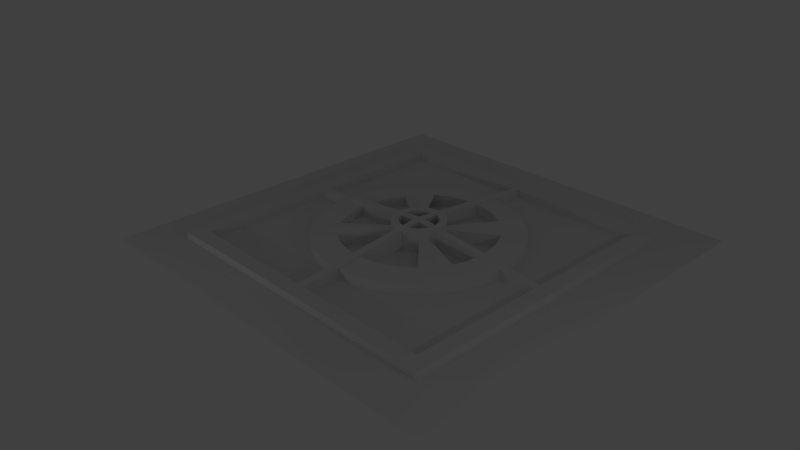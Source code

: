 # Source: ruina_circulo.blend  (saved by Blender 2.76.0; exported with 4.5.12 LTS)
import bpy
from mathutils import Matrix  # noqa: F401  (used for matrix-valued properties, if any)

bpy.ops.wm.read_factory_settings(use_empty=True)
scene = bpy.context.scene
scene.name = 'Scene'

# ---- collections
col_collection_1 = bpy.data.collections.new('Collection 1'); scene.collection.children.link(col_collection_1)

# ---- world
world_world = bpy.data.worlds.new('World'); scene.world = world_world
world_world.color = (0.05088, 0.05088, 0.05088)
world_world.use_sun_shadow = False
world_world.sun_shadow_jitter_overblur = 0.0
world_world.cycles.sampling_method = 'MANUAL'
world_world.cycles.sample_map_resolution = 256

# ---- cameras
cam_camera = bpy.data.cameras.new('Camera')
cam_camera.clip_end = 100.0
cam_camera.lens = 35.0
cam_camera.sensor_width = 32.0
cam_camera.sensor_height = 18.0
cam_camera.ortho_scale = 7.314
cam_camera.dof.focus_distance = 0.0
cam_camera.dof.aperture_fstop = 128.0

# ---- lights
light_lamp_001 = bpy.data.lights.new('Lamp.001', 'POINT')
light_lamp_001.transmission_factor = 0.0
light_lamp_001.cutoff_distance = 30.0
light_lamp_001.energy = 100.0
light_lamp_001.shadow_buffer_clip_start = 1.001
light_lamp_001.shadow_soft_size = 0.1
light_lamp_001.shadow_maximum_resolution = 0.006
light_lamp_001.use_absolute_resolution = True
light_lamp_001.cycles.use_multiple_importance_sampling = False
light_lamp = bpy.data.lights.new('Lamp', 'POINT')
light_lamp.transmission_factor = 0.0
light_lamp.cutoff_distance = 30.0
light_lamp.energy = 100.0
light_lamp.shadow_buffer_clip_start = 1.001
light_lamp.shadow_soft_size = 0.1
light_lamp.shadow_maximum_resolution = 0.006
light_lamp.use_absolute_resolution = True
light_lamp.cycles.use_multiple_importance_sampling = False

# ---- meshes
me_circle = bpy.data.meshes.new('Circle')
me_circle.from_pydata([(0.0, 1.0, 0.0), (-0.1951, 0.9808, 0.0), (-0.3827, 0.9239, 0.0), (-0.5556, 0.8315, 0.0), (-0.7071, 0.7071, 0.0), (-0.8315, 0.5556, 0.0), (-0.9239, 0.3827, 0.0), (-0.9808, 0.1951, 0.0), (-1.0, 7.55e-08, 0.0), (-0.9808, -0.1951, 0.0), (-0.9239, -0.3827, 0.0), (-0.8315, -0.5556, 0.0), (-0.7071, -0.7071, 0.0), (-0.5556, -0.8315, 0.0), (-0.3827, -0.9239, 0.0), (-0.1951, -0.9808, 0.0), (3.258e-07, -1.0, 0.0), (0.1951, -0.9808, 0.0), (0.3827, -0.9239, 0.0), (0.5556, -0.8315, 0.0), (0.7071, -0.7071, 0.0), (0.8315, -0.5556, 0.0), (0.9239, -0.3827, 0.0), (0.9808, -0.1951, 0.0), (1.0, 9.656e-07, 0.0), (0.9808, 0.1951, 0.0), (0.9239, 0.3827, 0.0), (0.8315, 0.5556, 0.0), (0.7071, 0.7071, 0.0), (0.5556, 0.8315, 0.0), (0.3827, 0.9239, 0.0), (0.1951, 0.9808, 0.0), (-2.912e-08, 0.7548, 0.0), (-0.1472, 0.7402, 0.0), (-0.2888, 0.6973, 0.0), (-0.4193, 0.6276, 0.0), (-0.5337, 0.5337, 0.0), (-0.6276, 0.4193, 0.0), (-0.6973, 0.2888, 0.0), (-0.7402, 0.1472, 0.0), (-0.7548, 1.269e-07, 0.0), (-0.7402, -0.1472, 0.0), (-0.6973, -0.2888, 0.0), (-0.6276, -0.4193, 0.0), (-0.5337, -0.5337, 0.0), (-0.4193, -0.6276, 0.0), (-0.2888, -0.6973, 0.0), (-0.1472, -0.7402, 0.0), (2.168e-07, -0.7547, 0.0), (0.1472, -0.7402, 0.0), (0.2888, -0.6973, 0.0), (0.4193, -0.6276, 0.0), (0.5337, -0.5337, 0.0), (0.6276, -0.4193, 0.0), (0.6973, -0.2888, 0.0), (0.7402, -0.1472, 0.0), (0.7548, 7.987e-07, 0.0), (0.7402, 0.1472, 0.0), (0.6973, 0.2888, 0.0), (0.6276, 0.4193, 0.0), (0.5337, 0.5337, 0.0), (0.4193, 0.6276, 0.0), (0.2888, 0.6973, 0.0), (0.1472, 0.7402, 0.0), (4.622e-09, 1.039, 0.9628), (-0.2027, 1.019, 0.9628), (-0.3976, 0.9598, 0.9628), (-0.5772, 0.8638, 0.9628), (-0.7346, 0.7346, 0.9628), (-0.8638, 0.5772, 0.9628), (-0.9598, 0.3976, 0.9628), (-1.019, 0.2027, 0.9628), (-1.039, 6.734e-08, 0.9628), (-1.019, -0.2027, 0.9628), (-0.9598, -0.3976, 0.9628), (-0.8638, -0.5772, 0.9628), (-0.7346, -0.7346, 0.9628), (-0.5772, -0.8638, 0.9628), (-0.3976, -0.9598, 0.9628), (-0.2027, -1.019, 0.9628), (3.431e-07, -1.039, 0.9628), (0.2027, -1.019, 0.9628), (0.3976, -0.9598, 0.9628), (0.5772, -0.8638, 0.9628), (0.7346, -0.7346, 0.9628), (0.8638, -0.5772, 0.9628), (0.9598, -0.3976, 0.9628), (1.019, -0.2027, 0.9628), (1.039, 9.921e-07, 0.9628), (1.019, 0.2027, 0.9628), (0.9598, 0.3976, 0.9628), (0.8638, 0.5772, 0.9628), (0.7346, 0.7346, 0.9628), (0.5772, 0.8638, 0.9628), (0.3976, 0.9598, 0.9628), (0.2027, 1.019, 0.9628), (-2.912e-08, 0.7548, 0.9628), (-0.1472, 0.7402, 0.9628), (-0.2888, 0.6973, 0.9628), (-0.4193, 0.6276, 0.9628), (-0.5337, 0.5337, 0.9628), (-0.6276, 0.4193, 0.9628), (-0.6973, 0.2888, 0.9628), (-0.7402, 0.1472, 0.9628), (-0.7548, 1.269e-07, 0.9628), (-0.7402, -0.1472, 0.9628), (-0.6973, -0.2888, 0.9628), (-0.6276, -0.4193, 0.9628), (-0.5337, -0.5337, 0.9628), (-0.4193, -0.6276, 0.9628), (-0.2888, -0.6973, 0.9628), (-0.1472, -0.7402, 0.9628), (2.168e-07, -0.7547, 0.9628), (0.1472, -0.7402, 0.9628), (0.2888, -0.6973, 0.9628), (0.4193, -0.6276, 0.9628), (0.5337, -0.5337, 0.9628), (0.6276, -0.4193, 0.9628), (0.6973, -0.2888, 0.9628), (0.7402, -0.1472, 0.9628), (0.7548, 7.987e-07, 0.9628), (0.7402, 0.1472, 0.9628), (0.6973, 0.2888, 0.9628), (0.6276, 0.4193, 0.9628), (0.5337, 0.5337, 0.9628), (0.4193, 0.6276, 0.9628), (0.2888, 0.6973, 0.9628), (0.1472, 0.7402, 0.9628), (3.269e-07, 4.006, 0.01363), (-0.7816, 3.929, 0.01363), (-1.533, 3.701, 0.01363), (-2.226, 3.331, 0.01363), (-2.833, 2.833, 0.01363), (-3.331, 2.226, 0.01363), (-3.701, 1.533, 0.01363), (-3.929, 0.7816, 0.01363), (-4.006, -5.627e-07, 0.01363), (-3.929, -0.7816, 0.01363), (-3.701, -1.533, 0.01363), (-3.331, -2.226, 0.01363), (-2.833, -2.833, 0.01363), (-2.226, -3.331, 0.01363), (-1.533, -3.701, 0.01363), (-0.7816, -3.929, 0.01363), (1.632e-06, -4.006, 0.01363), (0.7816, -3.929, 0.01363), (1.533, -3.701, 0.01363), (2.226, -3.331, 0.01363), (2.833, -2.833, 0.01363), (3.331, -2.226, 0.01363), (3.701, -1.533, 0.01363), (3.929, -0.7816, 0.01363), (4.006, 3.003e-06, 0.01363), (3.929, 0.7816, 0.01363), (3.701, 1.533, 0.01363), (3.331, 2.226, 0.01363), (2.833, 2.833, 0.01363), (2.226, 3.331, 0.01363), (1.533, 3.701, 0.01363), (0.7816, 3.929, 0.01363), (2.102e-07, 3.024, 0.01363), (-0.5899, 2.966, 0.01363), (-1.157, 2.794, 0.01363), (-1.68, 2.514, 0.01363), (-2.138, 2.138, 0.01363), (-2.514, 1.68, 0.01363), (-2.794, 1.157, 0.01363), (-2.966, 0.5899, 0.01363), (-3.024, -3.569e-07, 0.01363), (-2.966, -0.5899, 0.01363), (-2.794, -1.157, 0.01363), (-2.514, -1.68, 0.01363), (-2.138, -2.138, 0.01363), (-1.68, -2.514, 0.01363), (-1.157, -2.794, 0.01363), (-0.5899, -2.966, 0.01363), (1.196e-06, -3.024, 0.01363), (0.5899, -2.966, 0.01363), (1.157, -2.794, 0.01363), (1.68, -2.514, 0.01363), (2.138, -2.138, 0.01363), (2.514, -1.68, 0.01363), (2.794, -1.157, 0.01363), (2.966, -0.5899, 0.01363), (3.024, 2.335e-06, 0.01363), (2.966, 0.5899, 0.01363), (2.794, 1.157, 0.01363), (2.514, 1.68, 0.01363), (2.138, 2.138, 0.01363), (1.68, 2.514, 0.01363), (1.157, 2.794, 0.01363), (0.5899, 2.966, 0.01363), (3.269e-07, 4.006, 0.5117), (-0.7816, 3.929, 0.5117), (-1.533, 3.701, 0.5117), (-2.226, 3.331, 0.5117), (-2.833, 2.833, 0.5117), (-3.331, 2.226, 0.5117), (-3.701, 1.533, 0.5117), (-3.929, 0.7816, 0.5117), (-4.006, -5.627e-07, 0.5117), (-3.929, -0.7816, 0.5117), (-3.701, -1.533, 0.5117), (-3.331, -2.226, 0.5117), (-2.833, -2.833, 0.5117), (-2.226, -3.331, 0.5117), (-1.533, -3.701, 0.5117), (-0.7816, -3.929, 0.5117), (1.632e-06, -4.006, 0.5117), (0.7816, -3.929, 0.5117), (1.533, -3.701, 0.5117), (2.226, -3.331, 0.5117), (2.833, -2.833, 0.5117), (3.331, -2.226, 0.5117), (3.701, -1.533, 0.5117), (3.929, -0.7816, 0.5117), (4.006, 3.003e-06, 0.5117), (3.929, 0.7816, 0.5117), (3.701, 1.533, 0.5117), (3.331, 2.226, 0.5117), (2.833, 2.833, 0.5117), (2.226, 3.331, 0.5117), (1.533, 3.701, 0.5117), (0.7816, 3.929, 0.5117), (2.102e-07, 3.024, 0.6091), (-0.5899, 2.966, 0.6091), (-1.157, 2.794, 0.6091), (-1.68, 2.514, 0.6091), (-2.138, 2.138, 0.6091), (-2.514, 1.68, 0.5117), (-2.794, 1.157, 0.5117), (-2.966, 0.5899, 0.5117), (-3.024, -3.569e-07, 0.5117), (-2.966, -0.5899, 0.5117), (-2.794, -1.157, 0.5117), (-2.514, -1.68, 0.5117), (-2.138, -2.138, 0.6091), (-1.68, -2.514, 0.6091), (-1.157, -2.794, 0.6091), (-0.5899, -2.966, 0.6091), (1.196e-06, -3.024, 0.6091), (0.5899, -2.966, 0.6091), (1.157, -2.794, 0.6091), (1.68, -2.514, 0.6091), (2.138, -2.138, 0.6091), (2.514, -1.68, 0.6091), (2.794, -1.157, 0.6091), (2.966, -0.5899, 0.6091), (3.024, 2.335e-06, 0.6091), (2.966, 0.5899, 0.6091), (2.794, 1.157, 0.6091), (2.514, 1.68, 0.6091), (2.138, 2.138, 0.6091), (1.68, 2.514, 0.6091), (1.157, 2.794, 0.6091), (0.5899, 2.966, 0.6091), (-6.087, -6.104, 0.0), (6.133, -6.104, 0.0), (-6.087, 6.116, 0.0), (6.133, 6.116, 0.0), (-5.486, -5.503, 0.0), (5.532, -5.503, 0.0), (-5.486, 5.515, 0.0), (5.532, 5.515, 0.0), (-6.087, -6.104, 0.4186), (6.133, -6.104, 0.4186), (-6.087, 6.116, 0.4186), (6.133, 6.116, 0.4186), (-5.486, -5.503, 0.4186), (5.532, -5.503, 0.4186), (-5.486, 5.515, 0.4186), (5.532, 5.515, 0.4186), (0.1989, 0.9999, 0.6128), (2.311e-09, 1.019, 0.6128), (-0.8477, 0.5664, 0.6128), (-0.9419, 0.3901, 0.6128), (-0.9999, 0.1989, 0.6128), (-1.019, 7.142e-08, 0.6128), (-0.9999, -0.1989, 0.6128), (-0.9419, -0.3901, 0.6128), (-0.8477, -0.5664, 0.6128), (-0.7209, -0.7209, 0.6128), (-0.5664, -0.8477, 0.6128), (-0.3901, -0.9419, 0.6128), (-0.1989, -0.9999, 0.6128), (3.345e-07, -1.019, 0.6128), (0.1989, -0.9999, 0.6128), (0.3901, -0.9419, 0.6128), (0.5664, -0.8477, 0.6128), (0.7209, -0.7209, 0.6128), (0.8477, -0.5664, 0.6128), (0.9419, -0.3901, 0.6128), (0.9999, -0.1989, 0.6128), (1.019, 9.788e-07, 0.6128), (0.9999, 0.1989, 0.6128), (0.9419, 0.3901, 0.6128), (0.8477, 0.5664, 0.6128), (-0.1989, 0.9999, 0.6128), (0.7209, 0.7209, 0.6128), (-0.3901, 0.9419, 0.6128), (0.5664, 0.8477, 0.6128), (-0.5664, 0.8477, 0.6128), (0.3901, 0.9419, 0.6128), (-0.7209, 0.7209, 0.6128), (0.1403, -5.503, 0.0), (0.1403, 5.515, 0.0), (0.1403, -5.503, 0.4186), (0.1403, 5.515, 0.4186), (-5.486, -0.1461, 0.0), (-5.486, -0.1461, 0.4186), (0.1403, -0.1461, 0.0), (0.1403, -0.1461, 0.9692), (-0.143, -5.503, 0.4186), (-0.143, 5.515, 0.4186), (-0.143, 5.515, 0.0), (-0.143, -5.503, 0.0), (-0.143, -0.1461, 0.0), (-0.143, -0.1461, 0.9692), (-5.486, 0.1471, 0.0), (-5.486, 0.1471, 0.4186), (-0.1427, 0.1471, 0.0), (-0.1427, 0.1471, 0.9692), (5.532, -0.1461, 0.0), (5.532, -0.1461, 0.4186), (5.532, 0.1497, 0.0), (0.1424, 0.1477, 0.9692), (0.1424, 0.1477, 0.0), (5.532, 0.1497, 0.4186), (0.1403, 0.1472, 0.0), (0.1403, 0.1472, 0.9701), (-0.143, 0.1472, 0.0), (-0.143, 0.1472, 0.9701), (-7.804, -7.889, 0.1373), (7.903, -7.889, 0.1373), (-7.804, 7.817, 0.1373), (7.903, 7.817, 0.1373)], [], [(26, 58, 57, 25), (13, 45, 44, 12), (27, 59, 58, 26), (14, 46, 45, 13), (1, 33, 32, 0), (28, 60, 59, 27), (15, 47, 46, 14), (2, 34, 33, 1), (29, 61, 60, 28), (16, 48, 47, 15), (3, 35, 34, 2), (30, 62, 61, 29), (17, 49, 48, 16), (4, 36, 35, 3), (31, 63, 62, 30), (18, 50, 49, 17), (5, 37, 36, 4), (0, 32, 63, 31), (19, 51, 50, 18), (6, 38, 37, 5), (20, 52, 51, 19), (7, 39, 38, 6), (21, 53, 52, 20), (8, 40, 39, 7), (22, 54, 53, 21), (9, 41, 40, 8), (23, 55, 54, 22), (10, 42, 41, 9), (24, 56, 55, 23), (11, 43, 42, 10), (25, 57, 56, 24), (12, 44, 43, 11), (90, 89, 121, 122), (77, 76, 108, 109), (91, 90, 122, 123), (78, 77, 109, 110), (65, 64, 96, 97), (92, 91, 123, 124), (79, 78, 110, 111), (66, 65, 97, 98), (93, 92, 124, 125), (80, 79, 111, 112), (67, 66, 98, 99), (94, 93, 125, 126), (81, 80, 112, 113), (68, 67, 99, 100), (95, 94, 126, 127), (82, 81, 113, 114), (69, 68, 100, 101), (64, 95, 127, 96), (83, 82, 114, 115), (70, 69, 101, 102), (84, 83, 115, 116), (71, 70, 102, 103), (85, 84, 116, 117), (72, 71, 103, 104), (86, 85, 117, 118), (73, 72, 104, 105), (87, 86, 118, 119), (74, 73, 105, 106), (88, 87, 119, 120), (75, 74, 106, 107), (89, 88, 120, 121), (76, 75, 107, 108), (57, 58, 122, 121), (273, 272, 95, 64), (275, 274, 69, 70), (58, 59, 123, 122), (32, 33, 97, 96), (276, 275, 70, 71), (59, 60, 124, 123), (33, 34, 98, 97), (277, 276, 71, 72), (60, 61, 125, 124), (34, 35, 99, 98), (278, 277, 72, 73), (61, 62, 126, 125), (35, 36, 100, 99), (279, 278, 73, 74), (62, 63, 127, 126), (36, 37, 101, 100), (280, 279, 74, 75), (63, 32, 96, 127), (37, 38, 102, 101), (281, 280, 75, 76), (38, 39, 103, 102), (282, 281, 76, 77), (39, 40, 104, 103), (283, 282, 77, 78), (40, 41, 105, 104), (284, 283, 78, 79), (41, 42, 106, 105), (285, 284, 79, 80), (42, 43, 107, 106), (286, 285, 80, 81), (43, 44, 108, 107), (287, 286, 81, 82), (44, 45, 109, 108), (288, 287, 82, 83), (45, 46, 110, 109), (289, 288, 83, 84), (46, 47, 111, 110), (290, 289, 84, 85), (47, 48, 112, 111), (291, 290, 85, 86), (48, 49, 113, 112), (292, 291, 86, 87), (49, 50, 114, 113), (293, 292, 87, 88), (50, 51, 115, 114), (294, 293, 88, 89), (51, 52, 116, 115), (295, 294, 89, 90), (52, 53, 117, 116), (296, 295, 90, 91), (297, 273, 64, 65), (53, 54, 118, 117), (298, 296, 91, 92), (299, 297, 65, 66), (54, 55, 119, 118), (300, 298, 92, 93), (301, 299, 66, 67), (55, 56, 120, 119), (302, 300, 93, 94), (303, 301, 67, 68), (56, 57, 121, 120), (272, 302, 94, 95), (274, 303, 68, 69), (154, 186, 185, 153), (141, 173, 172, 140), (155, 187, 186, 154), (142, 174, 173, 141), (129, 161, 160, 128), (156, 188, 187, 155), (143, 175, 174, 142), (130, 162, 161, 129), (157, 189, 188, 156), (144, 176, 175, 143), (131, 163, 162, 130), (158, 190, 189, 157), (145, 177, 176, 144), (132, 164, 163, 131), (159, 191, 190, 158), (146, 178, 177, 145), (133, 165, 164, 132), (128, 160, 191, 159), (147, 179, 178, 146), (134, 166, 165, 133), (148, 180, 179, 147), (135, 167, 166, 134), (149, 181, 180, 148), (136, 168, 167, 135), (150, 182, 181, 149), (137, 169, 168, 136), (151, 183, 182, 150), (138, 170, 169, 137), (152, 184, 183, 151), (139, 171, 170, 138), (153, 185, 184, 152), (140, 172, 171, 139), (218, 217, 249, 250), (205, 204, 236, 237), (219, 218, 250, 251), (206, 205, 237, 238), (193, 192, 224, 225), (220, 219, 251, 252), (207, 206, 238, 239), (194, 193, 225, 226), (221, 220, 252, 253), (208, 207, 239, 240), (195, 194, 226, 227), (222, 221, 253, 254), (209, 208, 240, 241), (196, 195, 227, 228), (223, 222, 254, 255), (210, 209, 241, 242), (197, 196, 228, 229), (192, 223, 255, 224), (211, 210, 242, 243), (198, 197, 229, 230), (212, 211, 243, 244), (199, 198, 230, 231), (213, 212, 244, 245), (200, 199, 231, 232), (214, 213, 245, 246), (201, 200, 232, 233), (215, 214, 246, 247), (202, 201, 233, 234), (216, 215, 247, 248), (203, 202, 234, 235), (217, 216, 248, 249), (204, 203, 235, 236), (191, 160, 224, 255), (165, 166, 230, 229), (140, 139, 203, 204), (166, 167, 231, 230), (141, 140, 204, 205), (167, 168, 232, 231), (142, 141, 205, 206), (168, 169, 233, 232), (143, 142, 206, 207), (169, 170, 234, 233), (144, 143, 207, 208), (170, 171, 235, 234), (145, 144, 208, 209), (171, 172, 236, 235), (146, 145, 209, 210), (172, 173, 237, 236), (147, 146, 210, 211), (173, 174, 238, 237), (148, 147, 211, 212), (174, 175, 239, 238), (149, 148, 212, 213), (175, 176, 240, 239), (150, 149, 213, 214), (176, 177, 241, 240), (151, 150, 214, 215), (177, 178, 242, 241), (152, 151, 215, 216), (178, 179, 243, 242), (153, 152, 216, 217), (179, 180, 244, 243), (154, 153, 217, 218), (180, 181, 245, 244), (155, 154, 218, 219), (129, 128, 192, 193), (181, 182, 246, 245), (156, 155, 219, 220), (130, 129, 193, 194), (182, 183, 247, 246), (157, 156, 220, 221), (131, 130, 194, 195), (183, 184, 248, 247), (158, 157, 221, 222), (132, 131, 195, 196), (184, 185, 249, 248), (159, 158, 222, 223), (133, 132, 196, 197), (185, 186, 250, 249), (128, 159, 223, 192), (134, 133, 197, 198), (186, 187, 251, 250), (160, 161, 225, 224), (135, 134, 198, 199), (187, 188, 252, 251), (161, 162, 226, 225), (136, 135, 199, 200), (188, 189, 253, 252), (162, 163, 227, 226), (137, 136, 200, 201), (189, 190, 254, 253), (163, 164, 228, 227), (138, 137, 201, 202), (190, 191, 255, 254), (164, 165, 229, 228), (139, 138, 202, 203), (259, 263, 262, 258), (256, 260, 261, 257), (257, 261, 322, 263, 259), (258, 262, 308, 260, 256), (267, 266, 270, 271), (264, 265, 269, 268), (265, 267, 271, 323, 269), (266, 264, 268, 309, 270), (259, 258, 266, 267), (256, 257, 265, 264), (311, 323, 327, 325), (317, 312, 306, 311), (257, 259, 267, 265), (258, 256, 264, 266), (5, 4, 303, 274), (31, 30, 302, 272), (4, 3, 301, 303), (30, 29, 300, 302), (3, 2, 299, 301), (29, 28, 298, 300), (2, 1, 297, 299), (28, 27, 296, 298), (1, 0, 273, 297), (27, 26, 295, 296), (26, 25, 294, 295), (25, 24, 293, 294), (24, 23, 292, 293), (23, 22, 291, 292), (22, 21, 290, 291), (21, 20, 289, 290), (20, 19, 288, 289), (19, 18, 287, 288), (18, 17, 286, 287), (17, 16, 285, 286), (16, 15, 284, 285), (15, 14, 283, 284), (14, 13, 282, 283), (13, 12, 281, 282), (12, 11, 280, 281), (11, 10, 279, 280), (10, 9, 278, 279), (9, 8, 277, 278), (8, 7, 276, 277), (7, 6, 275, 276), (6, 5, 274, 275), (0, 31, 272, 273), (245, 290, 289, 244), (246, 291, 290, 245), (253, 300, 298, 252), (252, 298, 296, 251), (228, 303, 301, 227), (229, 274, 303, 228), (281, 236, 237, 282), (236, 281, 280, 235), (330, 314, 305, 328), (316, 315, 312, 317), (304, 310, 311, 306), (315, 316, 310, 304), (330, 316, 317, 331), (328, 305, 307, 329), (331, 317, 311, 329), (317, 316, 320, 321), (318, 319, 321, 320), (309, 317, 321, 319), (308, 309, 319, 318), (316, 308, 318, 320), (309, 308, 316, 317), (310, 311, 325, 326), (323, 322, 324, 327), (327, 324, 326, 325), (322, 310, 326, 324), (310, 322, 323, 311), (270, 262, 314, 313), (270, 262, 318, 319), (308, 309, 268, 260), (315, 260, 268, 312), (271, 327, 324, 263), (305, 263, 271, 307), (304, 306, 269, 261), (261, 269, 323, 322), (313, 331, 329, 307), (310, 328, 329, 311), (314, 330, 331, 313), (316, 330, 328, 310), (163, 3, 4, 164), (5, 165, 164, 4), (172, 12, 13, 173), (12, 172, 171, 11), (21, 181, 180, 20), (22, 182, 181, 21), (28, 188, 187, 27), (29, 189, 188, 28), (251, 296, 27, 187), (300, 253, 189, 29), (291, 246, 182, 22), (244, 289, 20, 180), (282, 237, 173, 13), (235, 280, 11, 171), (274, 229, 165, 5), (332, 333, 335, 334)])
me_circle.use_remesh_preserve_volume = False
me_circle.use_remesh_preserve_attributes = False
me_circle.use_mirror_vertex_groups = False
me_circle.update()

# ---- objects
ob_lamp_001 = bpy.data.objects.new('Lamp.001', light_lamp_001)
ob_circle = bpy.data.objects.new('Circle', me_circle)
ob_lamp = bpy.data.objects.new('Lamp', light_lamp)
ob_camera = bpy.data.objects.new('Camera', cam_camera)

# ---- transforms, parenting, visibility, modifiers, constraints
ob_lamp_001.location = (-3.289, -16.04, 2.336)
ob_lamp_001.rotation_euler = (0.6503, 0.05522, 1.866)
ob_lamp_001.lock_rotations_4d = False
ob_lamp_001.empty_display_type = 'ARROWS'
ob_lamp_001.color = (0.0, 0.0, 0.0, 0.0)
ob_lamp_001.lineart.crease_threshold = 0.0
ob_circle.location = (0.0, 0.0, 0.0)
ob_circle.lineart.crease_threshold = 0.0
ob_lamp.location = (16.73, -2.95, 5.904)
ob_lamp.rotation_euler = (0.6503, 0.05522, 1.866)
ob_lamp.lock_rotations_4d = False
ob_lamp.empty_display_type = 'ARROWS'
ob_lamp.color = (0.0, 0.0, 0.0, 0.0)
ob_lamp.lineart.crease_threshold = 0.0
ob_camera.location = (20.58, -20.15, 15.06)
ob_camera.rotation_euler = (1.109, 0.01081, 0.8149)
ob_camera.lock_rotations_4d = False
ob_camera.empty_display_type = 'ARROWS'
ob_camera.color = (0.0, 0.0, 0.0, 0.0)
ob_camera.display_type = 'WIRE'
ob_camera.lineart.crease_threshold = 0.0

# ---- collection membership
col_collection_1.objects.link(ob_lamp_001)
col_collection_1.objects.link(ob_circle)
col_collection_1.objects.link(ob_lamp)
col_collection_1.objects.link(ob_camera)

# ---- scene / render settings (as saved in the file)
scene.camera = ob_camera
scene.frame_start = 1; scene.frame_end = 250; scene.frame_set(1)
scene.render.engine = 'BLENDER_EEVEE_NEXT'
scene.render.resolution_percentage = 50
scene.render.dither_intensity = 0.0
scene.cycles.use_denoising = False
scene.cycles.samples = 10
scene.cycles.sampling_pattern = 'TABULATED_SOBOL'
scene.cycles.light_sampling_threshold = 0.0
scene.cycles.use_adaptive_sampling = False
scene.cycles.use_light_tree = False
scene.cycles.blur_glossy = 0.0
scene.cycles.pixel_filter_type = 'GAUSSIAN'
scene.cycles.sample_clamp_indirect = 0.0
scene.view_settings.view_transform = 'Standard'
bpy.context.view_layer.update()
